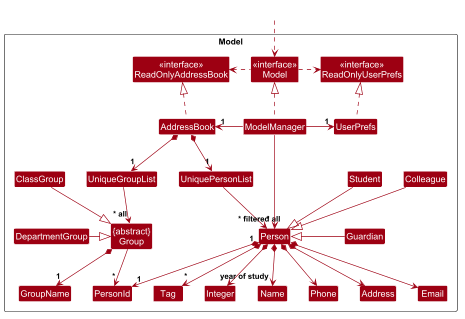

The diagram above was rendered by PlantUML. Its source (embedded in the PNG):
@startuml
!include style.puml
skinparam arrowThickness 1.1
skinparam arrowColor MODEL_COLOR
skinparam classBackgroundColor MODEL_COLOR

Package Model as ModelPackage <<Rectangle>>{
Class "<<interface>>\nReadOnlyAddressBook" as ReadOnlyAddressBook
Class "<<interface>>\nReadOnlyUserPrefs" as ReadOnlyUserPrefs
Class "<<interface>>\nModel" as Model
Class AddressBook
Class ModelManager
Class UserPrefs

Class UniquePersonList
Class Person
Class Address
Class Email
Class Name
Class Phone
Class Tag
Class PersonId
Class Integer

Class Student
Class Guardian
Class Colleague

Class UniqueGroupList
Class "{abstract}\nGroup" as Group
Class ClassGroup
Class DepartmentGroup
Class GroupName


Class I #FFFFFF
}

Class HiddenOutside #FFFFFF
HiddenOutside ..> Model

AddressBook .up.|> ReadOnlyAddressBook

ModelManager .up.|> Model
Model .right.> ReadOnlyUserPrefs
Model .left.> ReadOnlyAddressBook
ModelManager -left-> "1" AddressBook
ModelManager -right-> "1" UserPrefs
UserPrefs .up.|> ReadOnlyUserPrefs

AddressBook *--> "1" UniquePersonList
UniquePersonList --> "~* all" Person
Person *--> Name
Person *--> Phone
Person *--> Email
Person *--> Address
Person *--> "*" Tag
Person "1" *--> "1" PersonId
Person *--> "year of study" Integer

Student --|> Person
Guardian -left-|> Person
Colleague --|> Person

Person -[hidden]left-> Group
Student -[hidden]down-> Guardian
Student -[hidden]right-> Colleague
Guardian -[hidden]up-> Colleague

UniquePersonList -[hidden]right-> I

Name -[hidden]right-> Phone
Phone -[hidden]right-> Address
Address -[hidden]right-> Email

AddressBook *--> "1" UniqueGroupList
UniqueGroupList --> "~* all" Group
Group *--> "1" GroupName
Group --> "*" PersonId

ClassGroup -right-|> Group
DepartmentGroup -[hidden]up-> ClassGroup
DepartmentGroup -right-|> Group

ModelManager --> "~* filtered" Person
@enduml